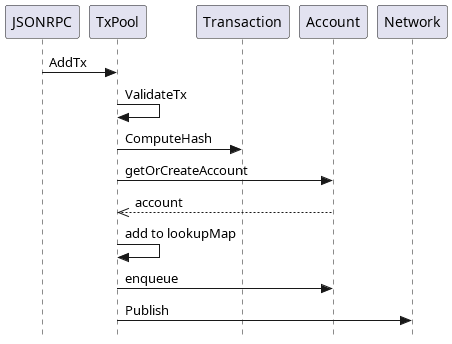

The diagram above was rendered by PlantUML. Its source (embedded in the PNG):
@startuml
hide footbox
skinparam style strictuml

JSONRPC -> TxPool: AddTx
TxPool -> TxPool: ValidateTx
TxPool -> Transaction: ComputeHash
TxPool -> Account: getOrCreateAccount
TxPool <<-- Account: account
TxPool -> TxPool: add to lookupMap
TxPool -> Account: enqueue
TxPool -> Network: Publish
@enduml